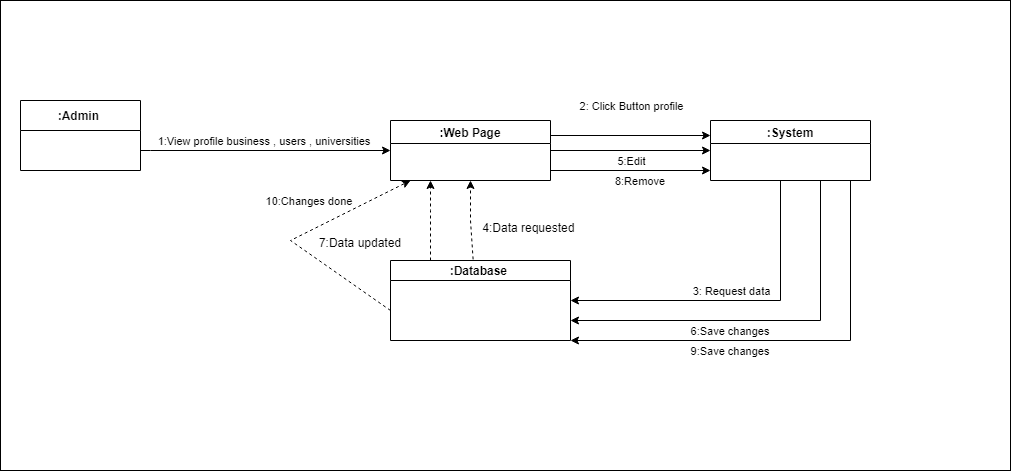

The diagram above was exported from draw.io. Its source (the exported page's mxGraphModel, read from the mxfile embedded in the PNG):
<mxGraphModel dx="1102" dy="582" grid="1" gridSize="10" guides="1" tooltips="1" connect="1" arrows="1" fold="1" page="1" pageScale="1" pageWidth="850" pageHeight="1100" math="0" shadow="0">
  <root>
    <mxCell id="0" />
    <mxCell id="1" parent="0" />
    <mxCell id="-Hc-7wNOcY0BsTje6E-J-58" value="&amp;nbsp; &amp;nbsp; &amp;nbsp; &amp;nbsp; &amp;nbsp; &amp;nbsp; &amp;nbsp; &amp;nbsp;4:Data requested&amp;nbsp;&lt;br&gt;7:Data updated&amp;nbsp; &amp;nbsp; &amp;nbsp; &amp;nbsp; &amp;nbsp; &amp;nbsp; &amp;nbsp; &amp;nbsp; &amp;nbsp; &amp;nbsp; &amp;nbsp; &amp;nbsp; &amp;nbsp; &amp;nbsp; &amp;nbsp; &amp;nbsp; &amp;nbsp; &amp;nbsp; &amp;nbsp; &amp;nbsp; &amp;nbsp; &amp;nbsp; &amp;nbsp; &amp;nbsp; &amp;nbsp; &amp;nbsp; &amp;nbsp; &amp;nbsp; &amp;nbsp; &amp;nbsp; &amp;nbsp; &amp;nbsp; &amp;nbsp; &amp;nbsp; &amp;nbsp; &amp;nbsp; &amp;nbsp; &amp;nbsp; &amp;nbsp; &amp;nbsp; &amp;nbsp; &amp;nbsp; &amp;nbsp; &amp;nbsp;" style="rounded=0;whiteSpace=wrap;html=1;" vertex="1" parent="1">
      <mxGeometry x="220" y="560" width="1010" height="470" as="geometry" />
    </mxCell>
    <mxCell id="-Hc-7wNOcY0BsTje6E-J-48" value=":Web Page" style="swimlane;startSize=23;" vertex="1" parent="1">
      <mxGeometry x="610" y="680" width="160" height="60" as="geometry" />
    </mxCell>
    <mxCell id="-Hc-7wNOcY0BsTje6E-J-49" value=":System" style="swimlane;startSize=23;" vertex="1" parent="1">
      <mxGeometry x="930" y="680" width="160" height="60" as="geometry" />
    </mxCell>
    <mxCell id="-Hc-7wNOcY0BsTje6E-J-50" value="" style="endArrow=classic;html=1;rounded=0;edgeStyle=orthogonalEdgeStyle;" edge="1" parent="1" target="-Hc-7wNOcY0BsTje6E-J-48">
      <mxGeometry width="50" height="50" relative="1" as="geometry">
        <mxPoint x="360" y="710" as="sourcePoint" />
        <mxPoint x="585" y="712" as="targetPoint" />
        <Array as="points">
          <mxPoint x="370" y="710" />
        </Array>
      </mxGeometry>
    </mxCell>
    <mxCell id="-Hc-7wNOcY0BsTje6E-J-51" value="1:View profile business , users , universities&amp;nbsp;" style="edgeLabel;html=1;align=center;verticalAlign=middle;resizable=0;points=[];" vertex="1" connectable="0" parent="-Hc-7wNOcY0BsTje6E-J-50">
      <mxGeometry x="-0.5381" y="2" relative="1" as="geometry">
        <mxPoint x="66" y="-8" as="offset" />
      </mxGeometry>
    </mxCell>
    <mxCell id="-Hc-7wNOcY0BsTje6E-J-52" value="" style="endArrow=classic;html=1;rounded=0;entryX=0;entryY=0.25;entryDx=0;entryDy=0;exitX=1;exitY=0.25;exitDx=0;exitDy=0;" edge="1" parent="1" source="-Hc-7wNOcY0BsTje6E-J-48" target="-Hc-7wNOcY0BsTje6E-J-49">
      <mxGeometry width="50" height="50" relative="1" as="geometry">
        <mxPoint x="740" y="710" as="sourcePoint" />
        <mxPoint x="900" y="709.5" as="targetPoint" />
      </mxGeometry>
    </mxCell>
    <mxCell id="-Hc-7wNOcY0BsTje6E-J-53" value="2: Click Button profile" style="edgeLabel;html=1;align=center;verticalAlign=middle;resizable=0;points=[];" vertex="1" connectable="0" parent="-Hc-7wNOcY0BsTje6E-J-52">
      <mxGeometry x="-0.5381" y="2" relative="1" as="geometry">
        <mxPoint x="43" y="-28" as="offset" />
      </mxGeometry>
    </mxCell>
    <mxCell id="-Hc-7wNOcY0BsTje6E-J-59" value=":Admin " style="swimlane;startSize=30;" vertex="1" parent="1">
      <mxGeometry x="240" y="660" width="120" height="70" as="geometry">
        <mxRectangle x="250" y="660" width="50" height="40" as="alternateBounds" />
      </mxGeometry>
    </mxCell>
    <mxCell id="-Hc-7wNOcY0BsTje6E-J-60" value=":Database " style="swimlane;startSize=20;" vertex="1" parent="1">
      <mxGeometry x="610" y="820" width="180" height="80" as="geometry" />
    </mxCell>
    <mxCell id="-Hc-7wNOcY0BsTje6E-J-61" value="" style="endArrow=classic;html=1;rounded=0;" edge="1" parent="1">
      <mxGeometry width="50" height="50" relative="1" as="geometry">
        <mxPoint x="1000" y="740" as="sourcePoint" />
        <mxPoint x="790" y="860" as="targetPoint" />
        <Array as="points">
          <mxPoint x="1000" y="860" />
        </Array>
      </mxGeometry>
    </mxCell>
    <mxCell id="-Hc-7wNOcY0BsTje6E-J-62" value="3: Request data" style="edgeLabel;html=1;align=center;verticalAlign=middle;resizable=0;points=[];" vertex="1" connectable="0" parent="-Hc-7wNOcY0BsTje6E-J-61">
      <mxGeometry x="0.2909" y="2" relative="1" as="geometry">
        <mxPoint x="43" y="-12" as="offset" />
      </mxGeometry>
    </mxCell>
    <mxCell id="-Hc-7wNOcY0BsTje6E-J-63" value="" style="endArrow=classic;html=1;rounded=0;dashed=1;exitX=0.459;exitY=-0.014;exitDx=0;exitDy=0;exitPerimeter=0;entryX=0.5;entryY=1;entryDx=0;entryDy=0;" edge="1" parent="1" source="-Hc-7wNOcY0BsTje6E-J-60" target="-Hc-7wNOcY0BsTje6E-J-48">
      <mxGeometry width="50" height="50" relative="1" as="geometry">
        <mxPoint x="640" y="800" as="sourcePoint" />
        <mxPoint x="690" y="750" as="targetPoint" />
        <Array as="points">
          <mxPoint x="690" y="780" />
        </Array>
      </mxGeometry>
    </mxCell>
    <mxCell id="-Hc-7wNOcY0BsTje6E-J-64" value="" style="endArrow=classic;html=1;rounded=0;exitX=1;exitY=0.5;exitDx=0;exitDy=0;entryX=0;entryY=0.5;entryDx=0;entryDy=0;" edge="1" parent="1" source="-Hc-7wNOcY0BsTje6E-J-48" target="-Hc-7wNOcY0BsTje6E-J-49">
      <mxGeometry width="50" height="50" relative="1" as="geometry">
        <mxPoint x="640" y="800" as="sourcePoint" />
        <mxPoint x="690" y="750" as="targetPoint" />
      </mxGeometry>
    </mxCell>
    <mxCell id="-Hc-7wNOcY0BsTje6E-J-66" value="5:Edit" style="edgeLabel;html=1;align=center;verticalAlign=middle;resizable=0;points=[];" vertex="1" connectable="0" parent="-Hc-7wNOcY0BsTje6E-J-64">
      <mxGeometry x="0.175" relative="1" as="geometry">
        <mxPoint x="-14" y="10" as="offset" />
      </mxGeometry>
    </mxCell>
    <mxCell id="-Hc-7wNOcY0BsTje6E-J-67" value="" style="endArrow=classic;html=1;rounded=0;entryX=1;entryY=0.75;entryDx=0;entryDy=0;" edge="1" parent="1" target="-Hc-7wNOcY0BsTje6E-J-60">
      <mxGeometry width="50" height="50" relative="1" as="geometry">
        <mxPoint x="1040" y="740" as="sourcePoint" />
        <mxPoint x="690" y="750" as="targetPoint" />
        <Array as="points">
          <mxPoint x="1040" y="880" />
        </Array>
      </mxGeometry>
    </mxCell>
    <mxCell id="-Hc-7wNOcY0BsTje6E-J-68" value="6:Save changes&amp;nbsp;" style="edgeLabel;html=1;align=center;verticalAlign=middle;resizable=0;points=[];" vertex="1" connectable="0" parent="-Hc-7wNOcY0BsTje6E-J-67">
      <mxGeometry x="0.159" y="2" relative="1" as="geometry">
        <mxPoint x="-4" y="8" as="offset" />
      </mxGeometry>
    </mxCell>
    <mxCell id="-Hc-7wNOcY0BsTje6E-J-69" value="" style="endArrow=classic;html=1;rounded=0;dashed=1;entryX=0.25;entryY=1;entryDx=0;entryDy=0;" edge="1" parent="1" target="-Hc-7wNOcY0BsTje6E-J-48">
      <mxGeometry width="50" height="50" relative="1" as="geometry">
        <mxPoint x="650" y="820" as="sourcePoint" />
        <mxPoint x="690" y="750" as="targetPoint" />
        <Array as="points">
          <mxPoint x="650" y="790" />
          <mxPoint x="650" y="770" />
        </Array>
      </mxGeometry>
    </mxCell>
    <mxCell id="-Hc-7wNOcY0BsTje6E-J-70" value="" style="endArrow=classic;html=1;rounded=0;" edge="1" parent="1">
      <mxGeometry width="50" height="50" relative="1" as="geometry">
        <mxPoint x="770" y="730" as="sourcePoint" />
        <mxPoint x="930" y="730" as="targetPoint" />
        <Array as="points" />
      </mxGeometry>
    </mxCell>
    <mxCell id="-Hc-7wNOcY0BsTje6E-J-71" value="8:Remove&amp;nbsp;" style="edgeLabel;html=1;align=center;verticalAlign=middle;resizable=0;points=[];" vertex="1" connectable="0" parent="-Hc-7wNOcY0BsTje6E-J-70">
      <mxGeometry x="0.2125" y="-1" relative="1" as="geometry">
        <mxPoint x="-7" y="9" as="offset" />
      </mxGeometry>
    </mxCell>
    <mxCell id="-Hc-7wNOcY0BsTje6E-J-72" value="" style="endArrow=classic;html=1;rounded=0;" edge="1" parent="1">
      <mxGeometry width="50" height="50" relative="1" as="geometry">
        <mxPoint x="1070" y="740" as="sourcePoint" />
        <mxPoint x="790" y="900" as="targetPoint" />
        <Array as="points">
          <mxPoint x="1070" y="900" />
        </Array>
      </mxGeometry>
    </mxCell>
    <mxCell id="-Hc-7wNOcY0BsTje6E-J-73" value="9:Save changes&amp;nbsp;" style="edgeLabel;html=1;align=center;verticalAlign=middle;resizable=0;points=[];" vertex="1" connectable="0" parent="-Hc-7wNOcY0BsTje6E-J-72">
      <mxGeometry x="0.5045" relative="1" as="geometry">
        <mxPoint x="51" y="10" as="offset" />
      </mxGeometry>
    </mxCell>
    <mxCell id="-Hc-7wNOcY0BsTje6E-J-74" value="" style="endArrow=classic;html=1;rounded=0;dashed=1;" edge="1" parent="1">
      <mxGeometry width="50" height="50" relative="1" as="geometry">
        <mxPoint x="610" y="870" as="sourcePoint" />
        <mxPoint x="630" y="740" as="targetPoint" />
        <Array as="points">
          <mxPoint x="510" y="800" />
        </Array>
      </mxGeometry>
    </mxCell>
    <mxCell id="-Hc-7wNOcY0BsTje6E-J-75" value="10:Changes done&amp;nbsp;" style="edgeLabel;html=1;align=center;verticalAlign=middle;resizable=0;points=[];" vertex="1" connectable="0" parent="-Hc-7wNOcY0BsTje6E-J-74">
      <mxGeometry x="0.5951" y="1" relative="1" as="geometry">
        <mxPoint x="-53" y="-2" as="offset" />
      </mxGeometry>
    </mxCell>
  </root>
</mxGraphModel>